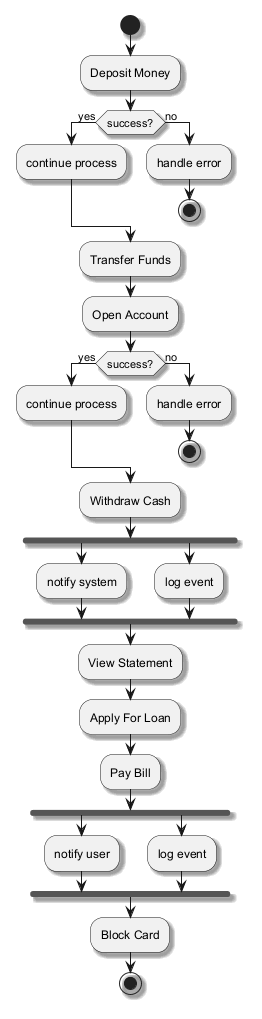

The diagram above was rendered by PlantUML. Its source (embedded in the PNG):
@startuml
skinparam backgroundColor #FFFFFF
skinparam classBackgroundColor #F3E5F5
skinparam classBorderColor #6A1B9A
skinparam shadowing true
start
:Deposit Money;
if (success?) then (yes)
:continue process;
else (no)
:handle error;
stop
endif
:Transfer Funds;
:Open Account;
if (success?) then (yes)
:continue process;
else (no)
:handle error;
stop
endif
:Withdraw Cash;
fork
:notify system;
fork again
:log event;
end fork
:View Statement;
:Apply For Loan;
:Pay Bill;
fork
:notify user;
fork again
:log event;
end fork
:Block Card;
stop
@enduml